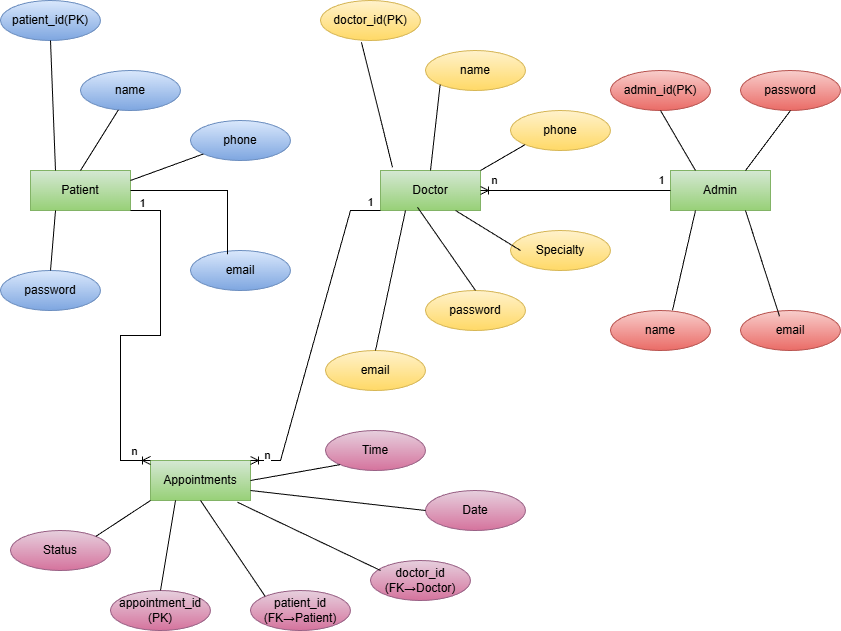

The diagram above was exported from draw.io. Its source (the exported page's mxGraphModel, read from the mxfile embedded in the PNG):
<mxGraphModel dx="1303" dy="703" grid="1" gridSize="10" guides="1" tooltips="1" connect="1" arrows="1" fold="1" page="1" pageScale="1" pageWidth="850" pageHeight="1100" math="0" shadow="0">
  <root>
    <mxCell id="0" />
    <mxCell id="1" parent="0" />
    <mxCell id="eQ86s9ewBOdmEADMUumK-1" parent="1" style="whiteSpace=wrap;html=1;align=center;fillColor=#d5e8d4;gradientColor=#97d077;strokeColor=#82b366;" value="Admin" vertex="1">
      <mxGeometry height="40" width="100" x="670" y="460" as="geometry" />
    </mxCell>
    <mxCell id="eQ86s9ewBOdmEADMUumK-2" parent="1" style="whiteSpace=wrap;html=1;align=center;fillColor=#d5e8d4;gradientColor=#97d077;strokeColor=#82b366;" value="Patient" vertex="1">
      <mxGeometry height="40" width="100" x="30" y="460" as="geometry" />
    </mxCell>
    <mxCell id="eQ86s9ewBOdmEADMUumK-3" parent="1" style="whiteSpace=wrap;html=1;align=center;fillColor=#d5e8d4;gradientColor=#97d077;strokeColor=#82b366;" value="Appointments" vertex="1">
      <mxGeometry height="40" width="100" x="150" y="750" as="geometry" />
    </mxCell>
    <mxCell id="eQ86s9ewBOdmEADMUumK-7" parent="1" style="whiteSpace=wrap;html=1;align=center;fillColor=#d5e8d4;gradientColor=#97d077;strokeColor=#82b366;" value="Doctor" vertex="1">
      <mxGeometry height="40" width="100" x="380" y="460" as="geometry" />
    </mxCell>
    <mxCell id="eQ86s9ewBOdmEADMUumK-8" parent="1" style="ellipse;whiteSpace=wrap;html=1;align=center;fillColor=#f8cecc;gradientColor=#ea6b66;strokeColor=#b85450;" value="admin_id(PK)" vertex="1">
      <mxGeometry height="40" width="100" x="610" y="360" as="geometry" />
    </mxCell>
    <mxCell id="eQ86s9ewBOdmEADMUumK-9" parent="1" style="ellipse;whiteSpace=wrap;html=1;align=center;fillColor=#f8cecc;gradientColor=#ea6b66;strokeColor=#b85450;" value="email" vertex="1">
      <mxGeometry height="40" width="100" x="740" y="600" as="geometry" />
    </mxCell>
    <mxCell id="eQ86s9ewBOdmEADMUumK-10" parent="1" style="ellipse;whiteSpace=wrap;html=1;align=center;fillColor=#f8cecc;gradientColor=#ea6b66;strokeColor=#b85450;" value="name" vertex="1">
      <mxGeometry height="40" width="100" x="610" y="600" as="geometry" />
    </mxCell>
    <mxCell id="eQ86s9ewBOdmEADMUumK-11" parent="1" style="ellipse;whiteSpace=wrap;html=1;align=center;fillColor=#fff2cc;gradientColor=#ffd966;strokeColor=#d6b656;" value="name" vertex="1">
      <mxGeometry height="40" width="100" x="425" y="340" as="geometry" />
    </mxCell>
    <mxCell id="eQ86s9ewBOdmEADMUumK-12" parent="1" style="ellipse;whiteSpace=wrap;html=1;align=center;fillColor=#fff2cc;gradientColor=#ffd966;strokeColor=#d6b656;" value="doctor_id(PK)" vertex="1">
      <mxGeometry height="40" width="100" x="320" y="290" as="geometry" />
    </mxCell>
    <mxCell id="eQ86s9ewBOdmEADMUumK-13" parent="1" style="ellipse;whiteSpace=wrap;html=1;align=center;fillColor=#fff2cc;gradientColor=#ffd966;strokeColor=#d6b656;" value="phone" vertex="1">
      <mxGeometry height="40" width="100" x="510" y="400" as="geometry" />
    </mxCell>
    <mxCell id="eQ86s9ewBOdmEADMUumK-14" parent="1" style="ellipse;whiteSpace=wrap;html=1;align=center;fillColor=#fff2cc;gradientColor=#ffd966;strokeColor=#d6b656;" value="email" vertex="1">
      <mxGeometry height="40" width="100" x="325" y="640" as="geometry" />
    </mxCell>
    <mxCell id="eQ86s9ewBOdmEADMUumK-15" parent="1" style="ellipse;whiteSpace=wrap;html=1;align=center;fillColor=#dae8fc;gradientColor=#7ea6e0;strokeColor=#6c8ebf;" value="password" vertex="1">
      <mxGeometry height="40" width="100" y="560" as="geometry" />
    </mxCell>
    <mxCell id="eQ86s9ewBOdmEADMUumK-16" parent="1" style="ellipse;whiteSpace=wrap;html=1;align=center;fillColor=#fff2cc;gradientColor=#ffd966;strokeColor=#d6b656;" value="Specialty" vertex="1">
      <mxGeometry height="40" width="100" x="510" y="520" as="geometry" />
    </mxCell>
    <mxCell id="eQ86s9ewBOdmEADMUumK-17" parent="1" style="ellipse;whiteSpace=wrap;html=1;align=center;fillColor=#fff2cc;gradientColor=#ffd966;strokeColor=#d6b656;" value="password" vertex="1">
      <mxGeometry height="40" width="100" x="425" y="580" as="geometry" />
    </mxCell>
    <mxCell id="eQ86s9ewBOdmEADMUumK-18" parent="1" style="ellipse;whiteSpace=wrap;html=1;align=center;fillColor=#dae8fc;gradientColor=#7ea6e0;strokeColor=#6c8ebf;" value="email" vertex="1">
      <mxGeometry height="40" width="100" x="190" y="540" as="geometry" />
    </mxCell>
    <mxCell id="eQ86s9ewBOdmEADMUumK-19" parent="1" style="ellipse;whiteSpace=wrap;html=1;align=center;fillColor=#dae8fc;gradientColor=#7ea6e0;strokeColor=#6c8ebf;" value="patient_id(PK)" vertex="1">
      <mxGeometry height="40" width="100" y="290" as="geometry" />
    </mxCell>
    <mxCell id="eQ86s9ewBOdmEADMUumK-20" parent="1" style="ellipse;whiteSpace=wrap;html=1;align=center;fillColor=#dae8fc;gradientColor=#7ea6e0;strokeColor=#6c8ebf;" value="phone" vertex="1">
      <mxGeometry height="40" width="100" x="190" y="410" as="geometry" />
    </mxCell>
    <mxCell id="eQ86s9ewBOdmEADMUumK-21" parent="1" style="ellipse;whiteSpace=wrap;html=1;align=center;fillColor=#dae8fc;gradientColor=#7ea6e0;strokeColor=#6c8ebf;" value="name" vertex="1">
      <mxGeometry height="40" width="100" x="80" y="360" as="geometry" />
    </mxCell>
    <mxCell id="eQ86s9ewBOdmEADMUumK-27" parent="1" style="ellipse;whiteSpace=wrap;html=1;align=center;fillColor=#f8cecc;gradientColor=#ea6b66;strokeColor=#b85450;" value="password" vertex="1">
      <mxGeometry height="40" width="100" x="740" y="360" as="geometry" />
    </mxCell>
    <mxCell id="eQ86s9ewBOdmEADMUumK-28" parent="1" style="ellipse;whiteSpace=wrap;html=1;align=center;fillColor=#e6d0de;gradientColor=#d5739d;strokeColor=#996185;" value="patient_id&lt;div&gt;(FK→Patient)&lt;/div&gt;" vertex="1">
      <mxGeometry height="40" width="100" x="250" y="880" as="geometry" />
    </mxCell>
    <mxCell id="eQ86s9ewBOdmEADMUumK-29" parent="1" style="ellipse;whiteSpace=wrap;html=1;align=center;fillColor=#e6d0de;gradientColor=#d5739d;strokeColor=#996185;" value="Time" vertex="1">
      <mxGeometry height="40" width="100" x="325" y="720" as="geometry" />
    </mxCell>
    <mxCell id="eQ86s9ewBOdmEADMUumK-30" parent="1" style="ellipse;whiteSpace=wrap;html=1;align=center;fillColor=#e6d0de;gradientColor=#d5739d;strokeColor=#996185;" value="Status" vertex="1">
      <mxGeometry height="40" width="100" x="10" y="820" as="geometry" />
    </mxCell>
    <mxCell id="eQ86s9ewBOdmEADMUumK-31" parent="1" style="ellipse;whiteSpace=wrap;html=1;align=center;fillColor=#e6d0de;gradientColor=#d5739d;strokeColor=#996185;" value="doctor_id&lt;div&gt;(FK→Doctor)&lt;/div&gt;" vertex="1">
      <mxGeometry height="40" width="100" x="370" y="850" as="geometry" />
    </mxCell>
    <mxCell id="eQ86s9ewBOdmEADMUumK-32" parent="1" style="ellipse;whiteSpace=wrap;html=1;align=center;fillColor=#e6d0de;gradientColor=#d5739d;strokeColor=#996185;" value="Date" vertex="1">
      <mxGeometry height="40" width="100" x="425" y="780" as="geometry" />
    </mxCell>
    <mxCell id="eQ86s9ewBOdmEADMUumK-33" parent="1" style="ellipse;whiteSpace=wrap;html=1;align=center;fillColor=#e6d0de;gradientColor=#d5739d;strokeColor=#996185;" value="appointment_id&lt;div&gt;(PK)&lt;/div&gt;" vertex="1">
      <mxGeometry height="40" width="100" x="110" y="880" as="geometry" />
    </mxCell>
    <mxCell id="eQ86s9ewBOdmEADMUumK-37" edge="1" parent="1" source="eQ86s9ewBOdmEADMUumK-2" style="edgeStyle=entityRelationEdgeStyle;fontSize=12;html=1;endArrow=ERoneToMany;rounded=0;exitX=1;exitY=1;exitDx=0;exitDy=0;" value="">
      <mxGeometry height="100" relative="1" width="100" as="geometry">
        <mxPoint x="320" y="500" as="sourcePoint" />
        <mxPoint x="150" y="750" as="targetPoint" />
      </mxGeometry>
    </mxCell>
    <mxCell id="eQ86s9ewBOdmEADMUumK-43" connectable="0" parent="eQ86s9ewBOdmEADMUumK-37" style="edgeLabel;html=1;align=center;verticalAlign=middle;resizable=0;points=[];" value="1" vertex="1">
      <mxGeometry relative="1" x="-0.1556" y="3" as="geometry">
        <mxPoint x="-22" y="-125" as="offset" />
      </mxGeometry>
    </mxCell>
    <mxCell id="eQ86s9ewBOdmEADMUumK-44" connectable="0" parent="eQ86s9ewBOdmEADMUumK-37" style="edgeLabel;html=1;align=center;verticalAlign=middle;resizable=0;points=[];" value="n" vertex="1">
      <mxGeometry relative="1" x="0.8971" y="2" as="geometry">
        <mxPoint x="1" y="-8" as="offset" />
      </mxGeometry>
    </mxCell>
    <mxCell id="eQ86s9ewBOdmEADMUumK-46" edge="1" parent="1" source="eQ86s9ewBOdmEADMUumK-7" style="edgeStyle=entityRelationEdgeStyle;fontSize=12;html=1;endArrow=ERoneToMany;rounded=0;exitX=0;exitY=1;exitDx=0;exitDy=0;entryX=1;entryY=0;entryDx=0;entryDy=0;" target="eQ86s9ewBOdmEADMUumK-3" value="">
      <mxGeometry height="100" relative="1" width="100" as="geometry">
        <mxPoint x="350" y="520" as="sourcePoint" />
        <mxPoint x="370" y="770" as="targetPoint" />
      </mxGeometry>
    </mxCell>
    <mxCell id="eQ86s9ewBOdmEADMUumK-47" connectable="0" parent="eQ86s9ewBOdmEADMUumK-46" style="edgeLabel;html=1;align=center;verticalAlign=middle;resizable=0;points=[];" value="1" vertex="1">
      <mxGeometry relative="1" x="-0.1556" y="3" as="geometry">
        <mxPoint x="45" y="-111" as="offset" />
      </mxGeometry>
    </mxCell>
    <mxCell id="eQ86s9ewBOdmEADMUumK-48" connectable="0" parent="eQ86s9ewBOdmEADMUumK-46" style="edgeLabel;html=1;align=center;verticalAlign=middle;resizable=0;points=[];" value="n" vertex="1">
      <mxGeometry relative="1" x="0.8971" y="2" as="geometry">
        <mxPoint x="1" y="-8" as="offset" />
      </mxGeometry>
    </mxCell>
    <mxCell id="eQ86s9ewBOdmEADMUumK-50" edge="1" parent="1" source="eQ86s9ewBOdmEADMUumK-1" style="edgeStyle=entityRelationEdgeStyle;fontSize=12;html=1;endArrow=ERoneToMany;rounded=0;entryX=1;entryY=0.5;entryDx=0;entryDy=0;exitX=0;exitY=0.5;exitDx=0;exitDy=0;" target="eQ86s9ewBOdmEADMUumK-7" value="">
      <mxGeometry height="100" relative="1" width="100" as="geometry">
        <mxPoint x="620" y="480" as="sourcePoint" />
        <mxPoint x="490" y="490" as="targetPoint" />
      </mxGeometry>
    </mxCell>
    <mxCell id="eQ86s9ewBOdmEADMUumK-51" connectable="0" parent="eQ86s9ewBOdmEADMUumK-50" style="edgeLabel;html=1;align=center;verticalAlign=middle;resizable=0;points=[];" value="1" vertex="1">
      <mxGeometry relative="1" x="-0.1556" y="3" as="geometry">
        <mxPoint x="70" y="-14" as="offset" />
      </mxGeometry>
    </mxCell>
    <mxCell id="eQ86s9ewBOdmEADMUumK-52" connectable="0" parent="eQ86s9ewBOdmEADMUumK-50" style="edgeLabel;html=1;align=center;verticalAlign=middle;resizable=0;points=[];" value="n" vertex="1">
      <mxGeometry relative="1" x="0.8971" y="2" as="geometry">
        <mxPoint x="3" y="-13" as="offset" />
      </mxGeometry>
    </mxCell>
    <mxCell id="eQ86s9ewBOdmEADMUumK-56" edge="1" parent="1" source="eQ86s9ewBOdmEADMUumK-3" style="endArrow=none;html=1;rounded=0;exitX=0.5;exitY=1;exitDx=0;exitDy=0;entryX=0;entryY=0;entryDx=0;entryDy=0;" target="eQ86s9ewBOdmEADMUumK-28" value="">
      <mxGeometry relative="1" as="geometry">
        <mxPoint x="395" y="930" as="sourcePoint" />
        <mxPoint x="555" y="930" as="targetPoint" />
      </mxGeometry>
    </mxCell>
    <mxCell id="eQ86s9ewBOdmEADMUumK-57" edge="1" parent="1" source="eQ86s9ewBOdmEADMUumK-3" style="endArrow=none;html=1;rounded=0;exitX=0.25;exitY=1;exitDx=0;exitDy=0;entryX=0.5;entryY=0;entryDx=0;entryDy=0;" target="eQ86s9ewBOdmEADMUumK-33" value="">
      <mxGeometry relative="1" as="geometry">
        <mxPoint x="165" y="940" as="sourcePoint" />
        <mxPoint x="325" y="940" as="targetPoint" />
      </mxGeometry>
    </mxCell>
    <mxCell id="eQ86s9ewBOdmEADMUumK-58" edge="1" parent="1" source="eQ86s9ewBOdmEADMUumK-30" style="endArrow=none;html=1;rounded=0;exitX=1;exitY=0;exitDx=0;exitDy=0;entryX=0;entryY=1;entryDx=0;entryDy=0;" target="eQ86s9ewBOdmEADMUumK-3" value="">
      <mxGeometry relative="1" as="geometry">
        <mxPoint x="140" y="839.38" as="sourcePoint" />
        <mxPoint x="300" y="839.38" as="targetPoint" />
      </mxGeometry>
    </mxCell>
    <mxCell id="eQ86s9ewBOdmEADMUumK-59" edge="1" parent="1" source="eQ86s9ewBOdmEADMUumK-3" style="endArrow=none;html=1;rounded=0;exitX=0.87;exitY=1.044;exitDx=0;exitDy=0;exitPerimeter=0;" value="">
      <mxGeometry relative="1" as="geometry">
        <mxPoint x="220" y="860" as="sourcePoint" />
        <mxPoint x="380" y="860" as="targetPoint" />
      </mxGeometry>
    </mxCell>
    <mxCell id="eQ86s9ewBOdmEADMUumK-60" edge="1" parent="1" source="eQ86s9ewBOdmEADMUumK-3" style="endArrow=none;html=1;rounded=0;exitX=1;exitY=0.5;exitDx=0;exitDy=0;entryX=0;entryY=1;entryDx=0;entryDy=0;" target="eQ86s9ewBOdmEADMUumK-29" value="">
      <mxGeometry relative="1" as="geometry">
        <mxPoint x="180" y="818.75" as="sourcePoint" />
        <mxPoint x="340" y="818.75" as="targetPoint" />
      </mxGeometry>
    </mxCell>
    <mxCell id="eQ86s9ewBOdmEADMUumK-61" edge="1" parent="1" source="eQ86s9ewBOdmEADMUumK-3" style="endArrow=none;html=1;rounded=0;entryX=0;entryY=0.5;entryDx=0;entryDy=0;exitX=1;exitY=0.75;exitDx=0;exitDy=0;" target="eQ86s9ewBOdmEADMUumK-32" value="">
      <mxGeometry relative="1" as="geometry">
        <mxPoint x="150" y="830" as="sourcePoint" />
        <mxPoint x="310" y="830" as="targetPoint" />
      </mxGeometry>
    </mxCell>
    <mxCell id="eQ86s9ewBOdmEADMUumK-62" edge="1" parent="1" source="eQ86s9ewBOdmEADMUumK-27" style="endArrow=none;html=1;rounded=0;exitX=0.5;exitY=1;exitDx=0;exitDy=0;entryX=0.75;entryY=0;entryDx=0;entryDy=0;" target="eQ86s9ewBOdmEADMUumK-1" value="">
      <mxGeometry relative="1" as="geometry">
        <mxPoint x="620" y="310" as="sourcePoint" />
        <mxPoint x="780" y="310" as="targetPoint" />
      </mxGeometry>
    </mxCell>
    <mxCell id="eQ86s9ewBOdmEADMUumK-63" edge="1" parent="1" source="eQ86s9ewBOdmEADMUumK-8" style="endArrow=none;html=1;rounded=0;exitX=0.5;exitY=1;exitDx=0;exitDy=0;entryX=0.25;entryY=0;entryDx=0;entryDy=0;" target="eQ86s9ewBOdmEADMUumK-1" value="">
      <mxGeometry relative="1" as="geometry">
        <mxPoint x="670" y="340" as="sourcePoint" />
        <mxPoint x="830" y="340" as="targetPoint" />
      </mxGeometry>
    </mxCell>
    <mxCell id="eQ86s9ewBOdmEADMUumK-64" edge="1" parent="1" source="eQ86s9ewBOdmEADMUumK-1" style="endArrow=none;html=1;rounded=0;entryX=0.39;entryY=0.144;entryDx=0;entryDy=0;entryPerimeter=0;exitX=0.75;exitY=1;exitDx=0;exitDy=0;" target="eQ86s9ewBOdmEADMUumK-9" value="">
      <mxGeometry relative="1" as="geometry">
        <mxPoint x="660" y="570" as="sourcePoint" />
        <mxPoint x="820" y="570" as="targetPoint" />
      </mxGeometry>
    </mxCell>
    <mxCell id="eQ86s9ewBOdmEADMUumK-65" edge="1" parent="1" source="eQ86s9ewBOdmEADMUumK-10" style="endArrow=none;html=1;rounded=0;exitX=0.62;exitY=-0.006;exitDx=0;exitDy=0;exitPerimeter=0;entryX=0.25;entryY=1;entryDx=0;entryDy=0;" target="eQ86s9ewBOdmEADMUumK-1" value="">
      <mxGeometry relative="1" as="geometry">
        <mxPoint x="650" y="549.37" as="sourcePoint" />
        <mxPoint x="810" y="549.37" as="targetPoint" />
      </mxGeometry>
    </mxCell>
    <mxCell id="eQ86s9ewBOdmEADMUumK-66" edge="1" parent="1" source="eQ86s9ewBOdmEADMUumK-7" style="endArrow=none;html=1;rounded=0;exitX=0.25;exitY=1;exitDx=0;exitDy=0;entryX=0.5;entryY=0;entryDx=0;entryDy=0;" target="eQ86s9ewBOdmEADMUumK-14" value="">
      <mxGeometry relative="1" as="geometry">
        <mxPoint x="330" y="580" as="sourcePoint" />
        <mxPoint x="490" y="580" as="targetPoint" />
      </mxGeometry>
    </mxCell>
    <mxCell id="eQ86s9ewBOdmEADMUumK-67" edge="1" parent="1" source="eQ86s9ewBOdmEADMUumK-7" style="endArrow=none;html=1;rounded=0;exitX=0.37;exitY=0.919;exitDx=0;exitDy=0;exitPerimeter=0;entryX=0.5;entryY=0;entryDx=0;entryDy=0;" target="eQ86s9ewBOdmEADMUumK-17" value="">
      <mxGeometry relative="1" as="geometry">
        <mxPoint x="325" y="570" as="sourcePoint" />
        <mxPoint x="485" y="570" as="targetPoint" />
      </mxGeometry>
    </mxCell>
    <mxCell id="eQ86s9ewBOdmEADMUumK-68" edge="1" parent="1" source="eQ86s9ewBOdmEADMUumK-7" style="endArrow=none;html=1;rounded=0;exitX=0.75;exitY=1;exitDx=0;exitDy=0;" value="">
      <mxGeometry relative="1" as="geometry">
        <mxPoint x="360" y="539.38" as="sourcePoint" />
        <mxPoint x="520" y="540" as="targetPoint" />
      </mxGeometry>
    </mxCell>
    <mxCell id="eQ86s9ewBOdmEADMUumK-69" edge="1" parent="1" source="eQ86s9ewBOdmEADMUumK-13" style="endArrow=none;html=1;rounded=0;exitX=0;exitY=1;exitDx=0;exitDy=0;entryX=1;entryY=0;entryDx=0;entryDy=0;" target="eQ86s9ewBOdmEADMUumK-7" value="">
      <mxGeometry relative="1" as="geometry">
        <mxPoint x="330" y="429.38" as="sourcePoint" />
        <mxPoint x="490" y="429.38" as="targetPoint" />
      </mxGeometry>
    </mxCell>
    <mxCell id="eQ86s9ewBOdmEADMUumK-70" edge="1" parent="1" source="eQ86s9ewBOdmEADMUumK-11" style="endArrow=none;html=1;rounded=0;exitX=0;exitY=1;exitDx=0;exitDy=0;entryX=0.5;entryY=0;entryDx=0;entryDy=0;" target="eQ86s9ewBOdmEADMUumK-7" value="">
      <mxGeometry relative="1" as="geometry">
        <mxPoint x="340" y="419.38" as="sourcePoint" />
        <mxPoint x="500" y="419.38" as="targetPoint" />
      </mxGeometry>
    </mxCell>
    <mxCell id="eQ86s9ewBOdmEADMUumK-71" edge="1" parent="1" source="eQ86s9ewBOdmEADMUumK-12" style="endArrow=none;html=1;rounded=0;exitX=0.41;exitY=1.044;exitDx=0;exitDy=0;exitPerimeter=0;entryX=0.12;entryY=-0.081;entryDx=0;entryDy=0;entryPerimeter=0;" target="eQ86s9ewBOdmEADMUumK-7" value="">
      <mxGeometry relative="1" as="geometry">
        <mxPoint x="340" y="398.75" as="sourcePoint" />
        <mxPoint x="500" y="398.75" as="targetPoint" />
      </mxGeometry>
    </mxCell>
    <mxCell id="eQ86s9ewBOdmEADMUumK-72" edge="1" parent="1" source="eQ86s9ewBOdmEADMUumK-2" style="endArrow=none;html=1;rounded=0;exitX=0.25;exitY=1;exitDx=0;exitDy=0;entryX=0.5;entryY=0;entryDx=0;entryDy=0;" target="eQ86s9ewBOdmEADMUumK-15" value="">
      <mxGeometry relative="1" as="geometry">
        <mxPoint x="325" y="618.75" as="sourcePoint" />
        <mxPoint x="485" y="618.75" as="targetPoint" />
      </mxGeometry>
    </mxCell>
    <mxCell id="eQ86s9ewBOdmEADMUumK-73" edge="1" parent="1" source="eQ86s9ewBOdmEADMUumK-2" style="endArrow=none;html=1;rounded=0;exitX=1;exitY=0.5;exitDx=0;exitDy=0;entryX=0.37;entryY=0.094;entryDx=0;entryDy=0;entryPerimeter=0;" target="eQ86s9ewBOdmEADMUumK-18" value="">
      <mxGeometry relative="1" as="geometry">
        <Array as="points">
          <mxPoint x="227" y="480" />
        </Array>
        <mxPoint x="320" y="620" as="sourcePoint" />
        <mxPoint x="480" y="620" as="targetPoint" />
      </mxGeometry>
    </mxCell>
    <mxCell id="eQ86s9ewBOdmEADMUumK-74" edge="1" parent="1" source="eQ86s9ewBOdmEADMUumK-2" style="endArrow=none;html=1;rounded=0;exitX=1;exitY=0.25;exitDx=0;exitDy=0;" target="eQ86s9ewBOdmEADMUumK-20" value="">
      <mxGeometry relative="1" as="geometry">
        <mxPoint x="320" y="620" as="sourcePoint" />
        <mxPoint x="480" y="620" as="targetPoint" />
      </mxGeometry>
    </mxCell>
    <mxCell id="eQ86s9ewBOdmEADMUumK-75" edge="1" parent="1" source="eQ86s9ewBOdmEADMUumK-2" style="endArrow=none;html=1;rounded=0;exitX=0.5;exitY=0;exitDx=0;exitDy=0;" target="eQ86s9ewBOdmEADMUumK-21" value="">
      <mxGeometry relative="1" as="geometry">
        <mxPoint x="90" y="320" as="sourcePoint" />
        <mxPoint x="250" y="320" as="targetPoint" />
      </mxGeometry>
    </mxCell>
    <mxCell id="eQ86s9ewBOdmEADMUumK-76" edge="1" parent="1" source="eQ86s9ewBOdmEADMUumK-19" style="endArrow=none;html=1;rounded=0;exitX=0.5;exitY=1;exitDx=0;exitDy=0;entryX=0.25;entryY=0;entryDx=0;entryDy=0;" target="eQ86s9ewBOdmEADMUumK-2" value="">
      <mxGeometry relative="1" as="geometry">
        <mxPoint x="320" y="620" as="sourcePoint" />
        <mxPoint x="480" y="620" as="targetPoint" />
      </mxGeometry>
    </mxCell>
  </root>
</mxGraphModel>